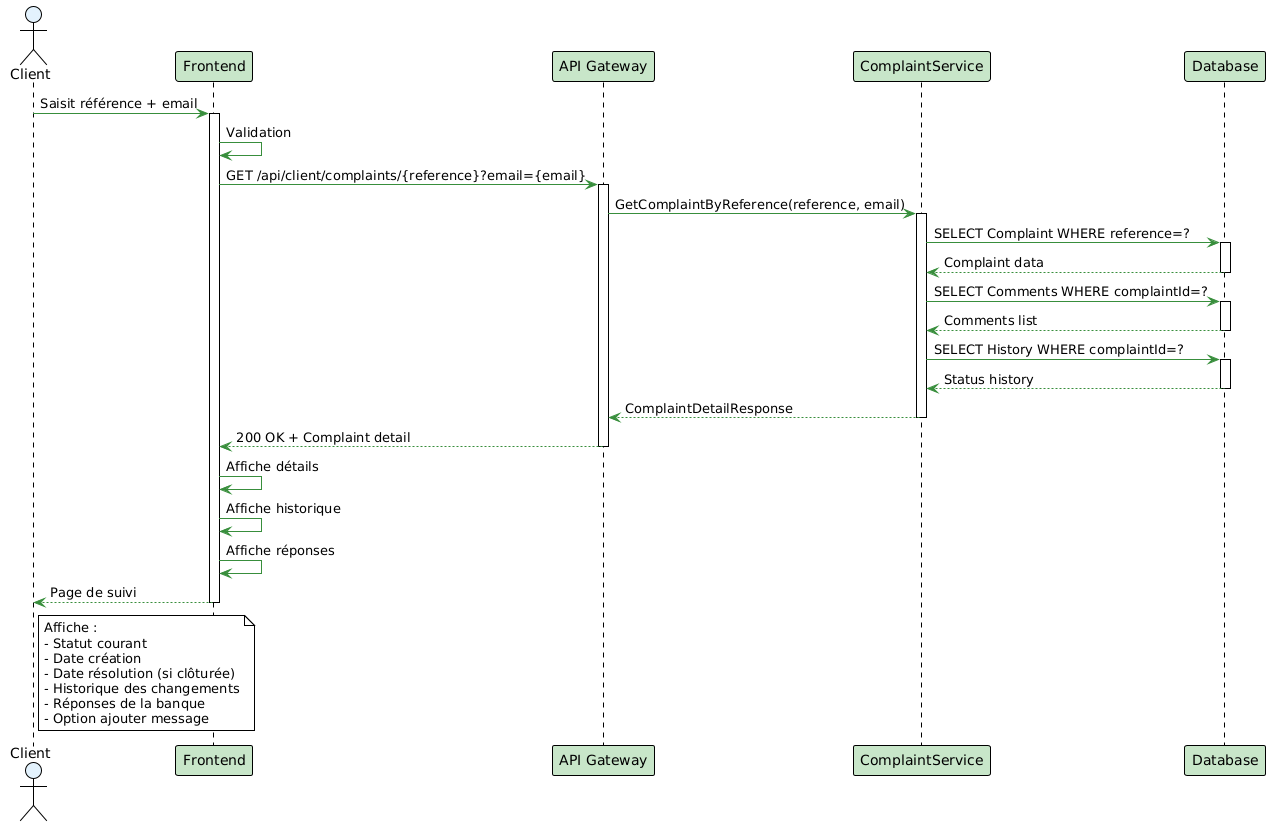

The diagram above was rendered by PlantUML. Its source (embedded in the PNG):
@startuml
!theme plain
skinparam backgroundColor #fff
skinparam sequenceActorBackgroundColor #E3F2FD
skinparam sequenceParticipantBackgroundColor #C8E6C9
skinparam sequenceArrowColor #388E3C

actor "Client" as C
participant "Frontend" as F
participant "API Gateway" as AG
participant "ComplaintService" as CS
participant "Database" as DB

C -> F: Saisit référence + email
activate F
F -> F: Validation

F -> AG: GET /api/client/complaints/{reference}?email={email}
activate AG

AG -> CS: GetComplaintByReference(reference, email)
activate CS

CS -> DB: SELECT Complaint WHERE reference=?
activate DB
DB --> CS: Complaint data
deactivate DB

CS -> DB: SELECT Comments WHERE complaintId=?
activate DB
DB --> CS: Comments list
deactivate DB

CS -> DB: SELECT History WHERE complaintId=?
activate DB
DB --> CS: Status history
deactivate DB

CS --> AG: ComplaintDetailResponse
deactivate CS

AG --> F: 200 OK + Complaint detail
deactivate AG

F -> F: Affiche détails
F -> F: Affiche historique
F -> F: Affiche réponses

F --> C: Page de suivi
deactivate F

note right of C
  Affiche :
  - Statut courant
  - Date création
  - Date résolution (si clôturée)
  - Historique des changements
  - Réponses de la banque
  - Option ajouter message
end note
@enduml